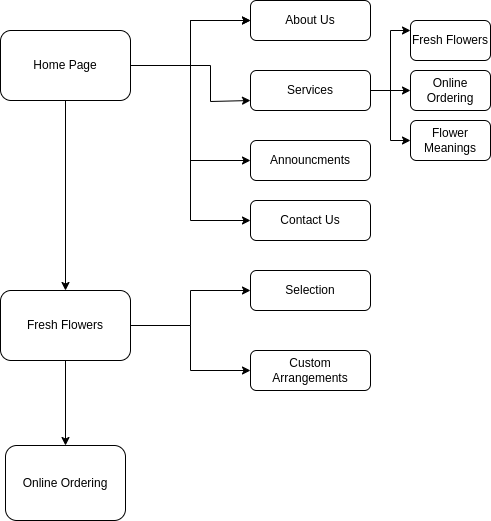

The diagram above was exported from draw.io. Its source (the exported page's mxGraphModel, read from the mxfile embedded in the PNG):
<mxGraphModel dx="880" dy="486" grid="1" gridSize="10" guides="1" tooltips="1" connect="1" arrows="1" fold="1" page="1" pageScale="1" pageWidth="850" pageHeight="1100" math="0" shadow="0">
  <root>
    <mxCell id="0" />
    <mxCell id="1" parent="0" />
    <mxCell id="62c6aJmc7jK1UcQTIaTL-3" value="" style="edgeStyle=orthogonalEdgeStyle;rounded=0;orthogonalLoop=1;jettySize=auto;html=1;" edge="1" parent="1" source="62c6aJmc7jK1UcQTIaTL-1" target="62c6aJmc7jK1UcQTIaTL-2">
      <mxGeometry relative="1" as="geometry" />
    </mxCell>
    <mxCell id="62c6aJmc7jK1UcQTIaTL-4" value="" style="edgeStyle=orthogonalEdgeStyle;rounded=0;orthogonalLoop=1;jettySize=auto;html=1;" edge="1" parent="1" source="62c6aJmc7jK1UcQTIaTL-1" target="62c6aJmc7jK1UcQTIaTL-2">
      <mxGeometry relative="1" as="geometry" />
    </mxCell>
    <mxCell id="62c6aJmc7jK1UcQTIaTL-5" style="edgeStyle=orthogonalEdgeStyle;rounded=0;orthogonalLoop=1;jettySize=auto;html=1;" edge="1" parent="1" source="62c6aJmc7jK1UcQTIaTL-1">
      <mxGeometry relative="1" as="geometry">
        <mxPoint x="280" y="110" as="targetPoint" />
        <Array as="points">
          <mxPoint x="240" y="75" />
          <mxPoint x="240" y="111" />
        </Array>
      </mxGeometry>
    </mxCell>
    <mxCell id="62c6aJmc7jK1UcQTIaTL-16" style="edgeStyle=orthogonalEdgeStyle;rounded=0;orthogonalLoop=1;jettySize=auto;html=1;entryX=0;entryY=0.5;entryDx=0;entryDy=0;" edge="1" parent="1" source="62c6aJmc7jK1UcQTIaTL-1" target="62c6aJmc7jK1UcQTIaTL-17">
      <mxGeometry relative="1" as="geometry">
        <mxPoint x="240" y="170" as="targetPoint" />
      </mxGeometry>
    </mxCell>
    <mxCell id="62c6aJmc7jK1UcQTIaTL-18" style="edgeStyle=orthogonalEdgeStyle;rounded=0;orthogonalLoop=1;jettySize=auto;html=1;entryX=0;entryY=0.5;entryDx=0;entryDy=0;" edge="1" parent="1" source="62c6aJmc7jK1UcQTIaTL-1" target="62c6aJmc7jK1UcQTIaTL-19">
      <mxGeometry relative="1" as="geometry">
        <mxPoint x="220" y="250" as="targetPoint" />
      </mxGeometry>
    </mxCell>
    <mxCell id="62c6aJmc7jK1UcQTIaTL-20" style="edgeStyle=orthogonalEdgeStyle;rounded=0;orthogonalLoop=1;jettySize=auto;html=1;exitX=0.5;exitY=1;exitDx=0;exitDy=0;" edge="1" parent="1" source="62c6aJmc7jK1UcQTIaTL-1" target="62c6aJmc7jK1UcQTIaTL-21">
      <mxGeometry relative="1" as="geometry">
        <mxPoint x="95" y="320" as="targetPoint" />
      </mxGeometry>
    </mxCell>
    <mxCell id="62c6aJmc7jK1UcQTIaTL-1" value="Home Page" style="rounded=1;whiteSpace=wrap;html=1;" vertex="1" parent="1">
      <mxGeometry x="30" y="40" width="130" height="70" as="geometry" />
    </mxCell>
    <mxCell id="62c6aJmc7jK1UcQTIaTL-2" value="About Us" style="whiteSpace=wrap;html=1;rounded=1;" vertex="1" parent="1">
      <mxGeometry x="280" y="10" width="120" height="40" as="geometry" />
    </mxCell>
    <mxCell id="62c6aJmc7jK1UcQTIaTL-9" style="edgeStyle=orthogonalEdgeStyle;rounded=0;orthogonalLoop=1;jettySize=auto;html=1;exitX=1;exitY=0.5;exitDx=0;exitDy=0;entryX=0;entryY=0.25;entryDx=0;entryDy=0;" edge="1" parent="1" source="62c6aJmc7jK1UcQTIaTL-6" target="62c6aJmc7jK1UcQTIaTL-10">
      <mxGeometry relative="1" as="geometry">
        <mxPoint x="400" y="80" as="targetPoint" />
      </mxGeometry>
    </mxCell>
    <mxCell id="62c6aJmc7jK1UcQTIaTL-11" style="edgeStyle=orthogonalEdgeStyle;rounded=0;orthogonalLoop=1;jettySize=auto;html=1;exitX=1;exitY=0.5;exitDx=0;exitDy=0;entryX=0;entryY=0.5;entryDx=0;entryDy=0;" edge="1" parent="1" source="62c6aJmc7jK1UcQTIaTL-6" target="62c6aJmc7jK1UcQTIaTL-12">
      <mxGeometry relative="1" as="geometry">
        <mxPoint x="400" y="120" as="targetPoint" />
      </mxGeometry>
    </mxCell>
    <mxCell id="62c6aJmc7jK1UcQTIaTL-14" style="edgeStyle=orthogonalEdgeStyle;rounded=0;orthogonalLoop=1;jettySize=auto;html=1;entryX=0;entryY=0.5;entryDx=0;entryDy=0;" edge="1" parent="1" source="62c6aJmc7jK1UcQTIaTL-6" target="62c6aJmc7jK1UcQTIaTL-15">
      <mxGeometry relative="1" as="geometry">
        <mxPoint x="420" y="160" as="targetPoint" />
      </mxGeometry>
    </mxCell>
    <mxCell id="62c6aJmc7jK1UcQTIaTL-6" value="Services" style="rounded=1;whiteSpace=wrap;html=1;" vertex="1" parent="1">
      <mxGeometry x="280" y="80" width="120" height="40" as="geometry" />
    </mxCell>
    <mxCell id="62c6aJmc7jK1UcQTIaTL-10" value="Fresh Flowers" style="rounded=1;whiteSpace=wrap;html=1;" vertex="1" parent="1">
      <mxGeometry x="440" y="30" width="80" height="40" as="geometry" />
    </mxCell>
    <mxCell id="62c6aJmc7jK1UcQTIaTL-12" value="Online Ordering" style="rounded=1;whiteSpace=wrap;html=1;" vertex="1" parent="1">
      <mxGeometry x="440" y="80" width="80" height="40" as="geometry" />
    </mxCell>
    <mxCell id="62c6aJmc7jK1UcQTIaTL-15" value="Flower Meanings" style="rounded=1;whiteSpace=wrap;html=1;" vertex="1" parent="1">
      <mxGeometry x="440" y="130" width="80" height="40" as="geometry" />
    </mxCell>
    <mxCell id="62c6aJmc7jK1UcQTIaTL-17" value="Announcments" style="rounded=1;whiteSpace=wrap;html=1;" vertex="1" parent="1">
      <mxGeometry x="280" y="150" width="120" height="40" as="geometry" />
    </mxCell>
    <mxCell id="62c6aJmc7jK1UcQTIaTL-19" value="Contact Us" style="rounded=1;whiteSpace=wrap;html=1;" vertex="1" parent="1">
      <mxGeometry x="280" y="210" width="120" height="40" as="geometry" />
    </mxCell>
    <mxCell id="62c6aJmc7jK1UcQTIaTL-23" value="" style="edgeStyle=orthogonalEdgeStyle;rounded=0;orthogonalLoop=1;jettySize=auto;html=1;" edge="1" parent="1" source="62c6aJmc7jK1UcQTIaTL-21" target="62c6aJmc7jK1UcQTIaTL-22">
      <mxGeometry relative="1" as="geometry" />
    </mxCell>
    <mxCell id="62c6aJmc7jK1UcQTIaTL-24" style="edgeStyle=orthogonalEdgeStyle;rounded=0;orthogonalLoop=1;jettySize=auto;html=1;" edge="1" parent="1" source="62c6aJmc7jK1UcQTIaTL-21" target="62c6aJmc7jK1UcQTIaTL-25">
      <mxGeometry relative="1" as="geometry">
        <mxPoint x="280" y="360" as="targetPoint" />
      </mxGeometry>
    </mxCell>
    <mxCell id="62c6aJmc7jK1UcQTIaTL-27" value="" style="edgeStyle=orthogonalEdgeStyle;rounded=0;orthogonalLoop=1;jettySize=auto;html=1;" edge="1" parent="1" source="62c6aJmc7jK1UcQTIaTL-21" target="62c6aJmc7jK1UcQTIaTL-26">
      <mxGeometry relative="1" as="geometry" />
    </mxCell>
    <mxCell id="62c6aJmc7jK1UcQTIaTL-21" value="Fresh Flowers" style="rounded=1;whiteSpace=wrap;html=1;" vertex="1" parent="1">
      <mxGeometry x="30" y="300" width="130" height="70" as="geometry" />
    </mxCell>
    <mxCell id="62c6aJmc7jK1UcQTIaTL-22" value="Selection" style="whiteSpace=wrap;html=1;rounded=1;" vertex="1" parent="1">
      <mxGeometry x="280" y="280" width="120" height="40" as="geometry" />
    </mxCell>
    <mxCell id="62c6aJmc7jK1UcQTIaTL-25" value="Custom Arrangements" style="rounded=1;whiteSpace=wrap;html=1;" vertex="1" parent="1">
      <mxGeometry x="280" y="360" width="120" height="40" as="geometry" />
    </mxCell>
    <mxCell id="62c6aJmc7jK1UcQTIaTL-26" value="Online Ordering" style="whiteSpace=wrap;html=1;rounded=1;" vertex="1" parent="1">
      <mxGeometry x="35" y="455" width="120" height="75" as="geometry" />
    </mxCell>
  </root>
</mxGraphModel>